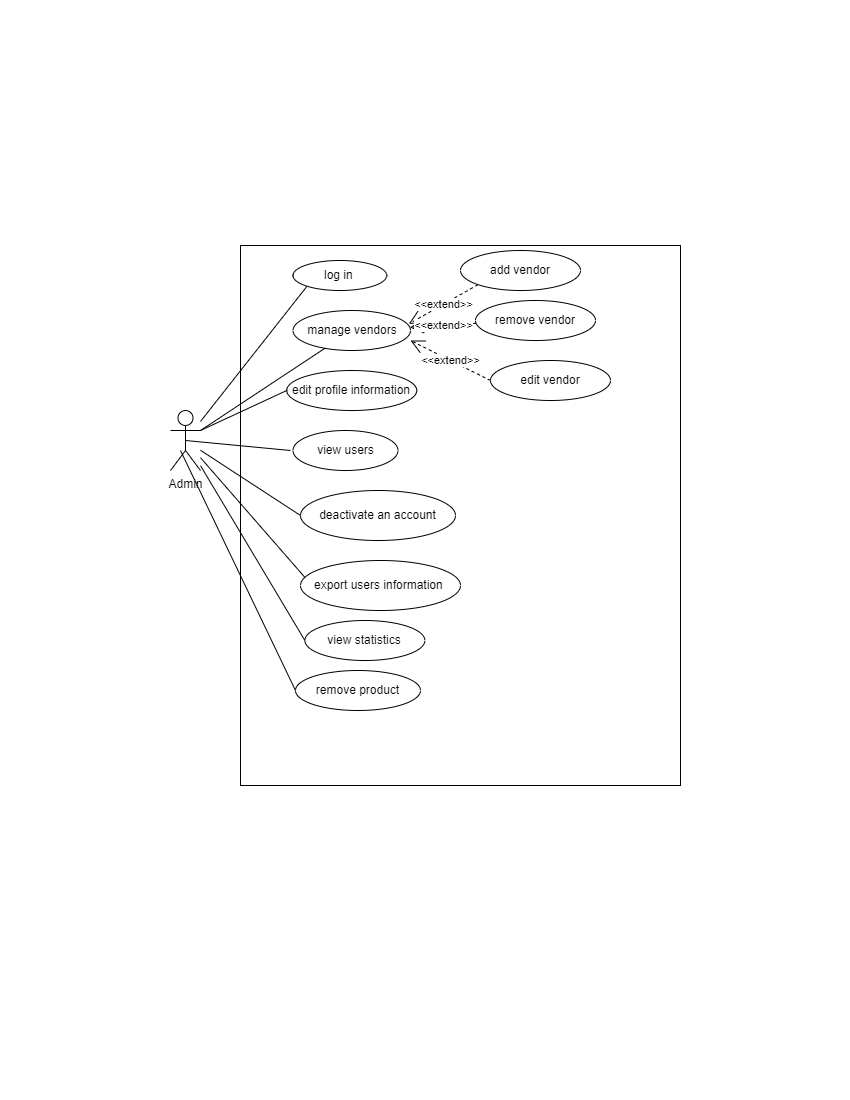

The diagram above was exported from draw.io. Its source (the exported page's mxGraphModel, read from the mxfile embedded in the PNG):
<mxGraphModel dx="794" dy="373" grid="1" gridSize="10" guides="1" tooltips="1" connect="1" arrows="1" fold="1" page="1" pageScale="1" pageWidth="850" pageHeight="1100" math="0" shadow="0">
  <root>
    <mxCell id="0" />
    <mxCell id="1" parent="0" />
    <mxCell id="-czqFZFUSvuPvlXlaIgG-1" value="" style="rounded=0;whiteSpace=wrap;html=1;" parent="1" vertex="1">
      <mxGeometry x="240" y="245" width="440" height="540" as="geometry" />
    </mxCell>
    <mxCell id="-czqFZFUSvuPvlXlaIgG-2" value="export users information&amp;nbsp;" style="ellipse;whiteSpace=wrap;html=1;" parent="1" vertex="1">
      <mxGeometry x="300" y="560" width="160" height="50" as="geometry" />
    </mxCell>
    <mxCell id="-czqFZFUSvuPvlXlaIgG-3" value="deactivate an account" style="ellipse;whiteSpace=wrap;html=1;" parent="1" vertex="1">
      <mxGeometry x="300" y="490" width="155" height="50" as="geometry" />
    </mxCell>
    <mxCell id="-czqFZFUSvuPvlXlaIgG-4" value="view users" style="ellipse;whiteSpace=wrap;html=1;" parent="1" vertex="1">
      <mxGeometry x="292.5" y="430" width="105" height="40" as="geometry" />
    </mxCell>
    <mxCell id="-czqFZFUSvuPvlXlaIgG-5" value="edit profile information" style="ellipse;whiteSpace=wrap;html=1;" parent="1" vertex="1">
      <mxGeometry x="286.25" y="370" width="130" height="40" as="geometry" />
    </mxCell>
    <mxCell id="-czqFZFUSvuPvlXlaIgG-6" value="edit vendor" style="ellipse;whiteSpace=wrap;html=1;" parent="1" vertex="1">
      <mxGeometry x="490" y="360" width="120" height="40" as="geometry" />
    </mxCell>
    <mxCell id="-czqFZFUSvuPvlXlaIgG-7" value="remove vendor" style="ellipse;whiteSpace=wrap;html=1;" parent="1" vertex="1">
      <mxGeometry x="475" y="300" width="120" height="40" as="geometry" />
    </mxCell>
    <mxCell id="-czqFZFUSvuPvlXlaIgG-8" value="add vendor" style="ellipse;whiteSpace=wrap;html=1;" parent="1" vertex="1">
      <mxGeometry x="460" y="250" width="120" height="40" as="geometry" />
    </mxCell>
    <mxCell id="-czqFZFUSvuPvlXlaIgG-9" value="manage vendors" style="ellipse;whiteSpace=wrap;html=1;" parent="1" vertex="1">
      <mxGeometry x="292.5" y="310" width="117.5" height="40" as="geometry" />
    </mxCell>
    <mxCell id="-czqFZFUSvuPvlXlaIgG-10" value="log in&amp;nbsp;" style="ellipse;whiteSpace=wrap;html=1;" parent="1" vertex="1">
      <mxGeometry x="292.5" y="260" width="93.75" height="30" as="geometry" />
    </mxCell>
    <mxCell id="-czqFZFUSvuPvlXlaIgG-12" value="Admin" style="shape=umlActor;verticalLabelPosition=bottom;verticalAlign=top;html=1;outlineConnect=0;" parent="1" vertex="1">
      <mxGeometry x="170" y="410" width="30" height="60" as="geometry" />
    </mxCell>
    <mxCell id="-czqFZFUSvuPvlXlaIgG-13" value="" style="endArrow=none;html=1;rounded=0;entryX=0;entryY=1;entryDx=0;entryDy=0;" parent="1" source="-czqFZFUSvuPvlXlaIgG-12" target="-czqFZFUSvuPvlXlaIgG-10" edge="1">
      <mxGeometry width="50" height="50" relative="1" as="geometry">
        <mxPoint x="400" y="510" as="sourcePoint" />
        <mxPoint x="450" y="460" as="targetPoint" />
      </mxGeometry>
    </mxCell>
    <mxCell id="-czqFZFUSvuPvlXlaIgG-14" value="" style="endArrow=none;html=1;rounded=0;exitX=1;exitY=0.3333333333333333;exitDx=0;exitDy=0;exitPerimeter=0;" parent="1" source="-czqFZFUSvuPvlXlaIgG-12" target="-czqFZFUSvuPvlXlaIgG-9" edge="1">
      <mxGeometry width="50" height="50" relative="1" as="geometry">
        <mxPoint x="400" y="510" as="sourcePoint" />
        <mxPoint x="450" y="460" as="targetPoint" />
      </mxGeometry>
    </mxCell>
    <mxCell id="-czqFZFUSvuPvlXlaIgG-15" value="" style="endArrow=none;html=1;rounded=0;exitX=1;exitY=0.3333333333333333;exitDx=0;exitDy=0;exitPerimeter=0;entryX=0;entryY=0.5;entryDx=0;entryDy=0;" parent="1" source="-czqFZFUSvuPvlXlaIgG-12" target="-czqFZFUSvuPvlXlaIgG-5" edge="1">
      <mxGeometry width="50" height="50" relative="1" as="geometry">
        <mxPoint x="400" y="510" as="sourcePoint" />
        <mxPoint x="450" y="460" as="targetPoint" />
      </mxGeometry>
    </mxCell>
    <mxCell id="-czqFZFUSvuPvlXlaIgG-16" value="" style="endArrow=none;html=1;rounded=0;exitX=0.5;exitY=0.5;exitDx=0;exitDy=0;exitPerimeter=0;" parent="1" source="-czqFZFUSvuPvlXlaIgG-12" edge="1">
      <mxGeometry width="50" height="50" relative="1" as="geometry">
        <mxPoint x="400" y="510" as="sourcePoint" />
        <mxPoint x="290" y="450" as="targetPoint" />
      </mxGeometry>
    </mxCell>
    <mxCell id="-czqFZFUSvuPvlXlaIgG-17" value="" style="endArrow=none;html=1;rounded=0;entryX=0;entryY=0.5;entryDx=0;entryDy=0;" parent="1" source="-czqFZFUSvuPvlXlaIgG-12" target="-czqFZFUSvuPvlXlaIgG-3" edge="1">
      <mxGeometry width="50" height="50" relative="1" as="geometry">
        <mxPoint x="400" y="510" as="sourcePoint" />
        <mxPoint x="450" y="460" as="targetPoint" />
      </mxGeometry>
    </mxCell>
    <mxCell id="-czqFZFUSvuPvlXlaIgG-18" value="" style="endArrow=none;html=1;rounded=0;entryX=0.028;entryY=0.34;entryDx=0;entryDy=0;entryPerimeter=0;" parent="1" source="-czqFZFUSvuPvlXlaIgG-12" target="-czqFZFUSvuPvlXlaIgG-2" edge="1">
      <mxGeometry width="50" height="50" relative="1" as="geometry">
        <mxPoint x="400" y="510" as="sourcePoint" />
        <mxPoint x="450" y="460" as="targetPoint" />
      </mxGeometry>
    </mxCell>
    <mxCell id="-czqFZFUSvuPvlXlaIgG-20" value="&amp;lt;&amp;lt;extend&amp;gt;&amp;gt;" style="endArrow=open;endSize=12;dashed=1;html=1;rounded=0;exitX=0;exitY=1;exitDx=0;exitDy=0;entryX=0.986;entryY=0.335;entryDx=0;entryDy=0;entryPerimeter=0;" parent="1" source="-czqFZFUSvuPvlXlaIgG-8" target="-czqFZFUSvuPvlXlaIgG-9" edge="1">
      <mxGeometry width="160" relative="1" as="geometry">
        <mxPoint x="340" y="480" as="sourcePoint" />
        <mxPoint x="500" y="480" as="targetPoint" />
      </mxGeometry>
    </mxCell>
    <mxCell id="-czqFZFUSvuPvlXlaIgG-24" value="&amp;lt;&amp;lt;extend&amp;gt;&amp;gt;" style="endArrow=open;endSize=12;dashed=1;html=1;rounded=0;" parent="1" source="-czqFZFUSvuPvlXlaIgG-7" target="-czqFZFUSvuPvlXlaIgG-9" edge="1">
      <mxGeometry width="160" relative="1" as="geometry">
        <mxPoint x="340" y="480" as="sourcePoint" />
        <mxPoint x="500" y="480" as="targetPoint" />
      </mxGeometry>
    </mxCell>
    <mxCell id="-czqFZFUSvuPvlXlaIgG-25" value="&amp;lt;&amp;lt;extend&amp;gt;&amp;gt;" style="endArrow=open;endSize=12;dashed=1;html=1;rounded=0;exitX=0;exitY=0.5;exitDx=0;exitDy=0;entryX=1;entryY=0.75;entryDx=0;entryDy=0;entryPerimeter=0;" parent="1" source="-czqFZFUSvuPvlXlaIgG-6" target="-czqFZFUSvuPvlXlaIgG-9" edge="1">
      <mxGeometry width="160" relative="1" as="geometry">
        <mxPoint x="340" y="480" as="sourcePoint" />
        <mxPoint x="500" y="480" as="targetPoint" />
      </mxGeometry>
    </mxCell>
    <mxCell id="-czqFZFUSvuPvlXlaIgG-27" value="view statistics" style="ellipse;whiteSpace=wrap;html=1;" parent="1" vertex="1">
      <mxGeometry x="304.38" y="620" width="120" height="40" as="geometry" />
    </mxCell>
    <mxCell id="-czqFZFUSvuPvlXlaIgG-30" value="" style="endArrow=none;html=1;rounded=0;exitX=0;exitY=0.5;exitDx=0;exitDy=0;" parent="1" source="-czqFZFUSvuPvlXlaIgG-27" target="-czqFZFUSvuPvlXlaIgG-12" edge="1">
      <mxGeometry width="50" height="50" relative="1" as="geometry">
        <mxPoint x="400" y="510" as="sourcePoint" />
        <mxPoint x="450" y="460" as="targetPoint" />
      </mxGeometry>
    </mxCell>
    <mxCell id="-czqFZFUSvuPvlXlaIgG-35" value="remove product" style="ellipse;whiteSpace=wrap;html=1;" parent="1" vertex="1">
      <mxGeometry x="295.01" y="670" width="124.99" height="40" as="geometry" />
    </mxCell>
    <mxCell id="-czqFZFUSvuPvlXlaIgG-36" value="" style="endArrow=none;html=1;rounded=0;entryX=0.333;entryY=0.667;entryDx=0;entryDy=0;entryPerimeter=0;exitX=0;exitY=0.5;exitDx=0;exitDy=0;" parent="1" source="-czqFZFUSvuPvlXlaIgG-35" target="-czqFZFUSvuPvlXlaIgG-12" edge="1">
      <mxGeometry width="50" height="50" relative="1" as="geometry">
        <mxPoint x="210" y="690" as="sourcePoint" />
        <mxPoint x="190" y="450" as="targetPoint" />
      </mxGeometry>
    </mxCell>
  </root>
</mxGraphModel>